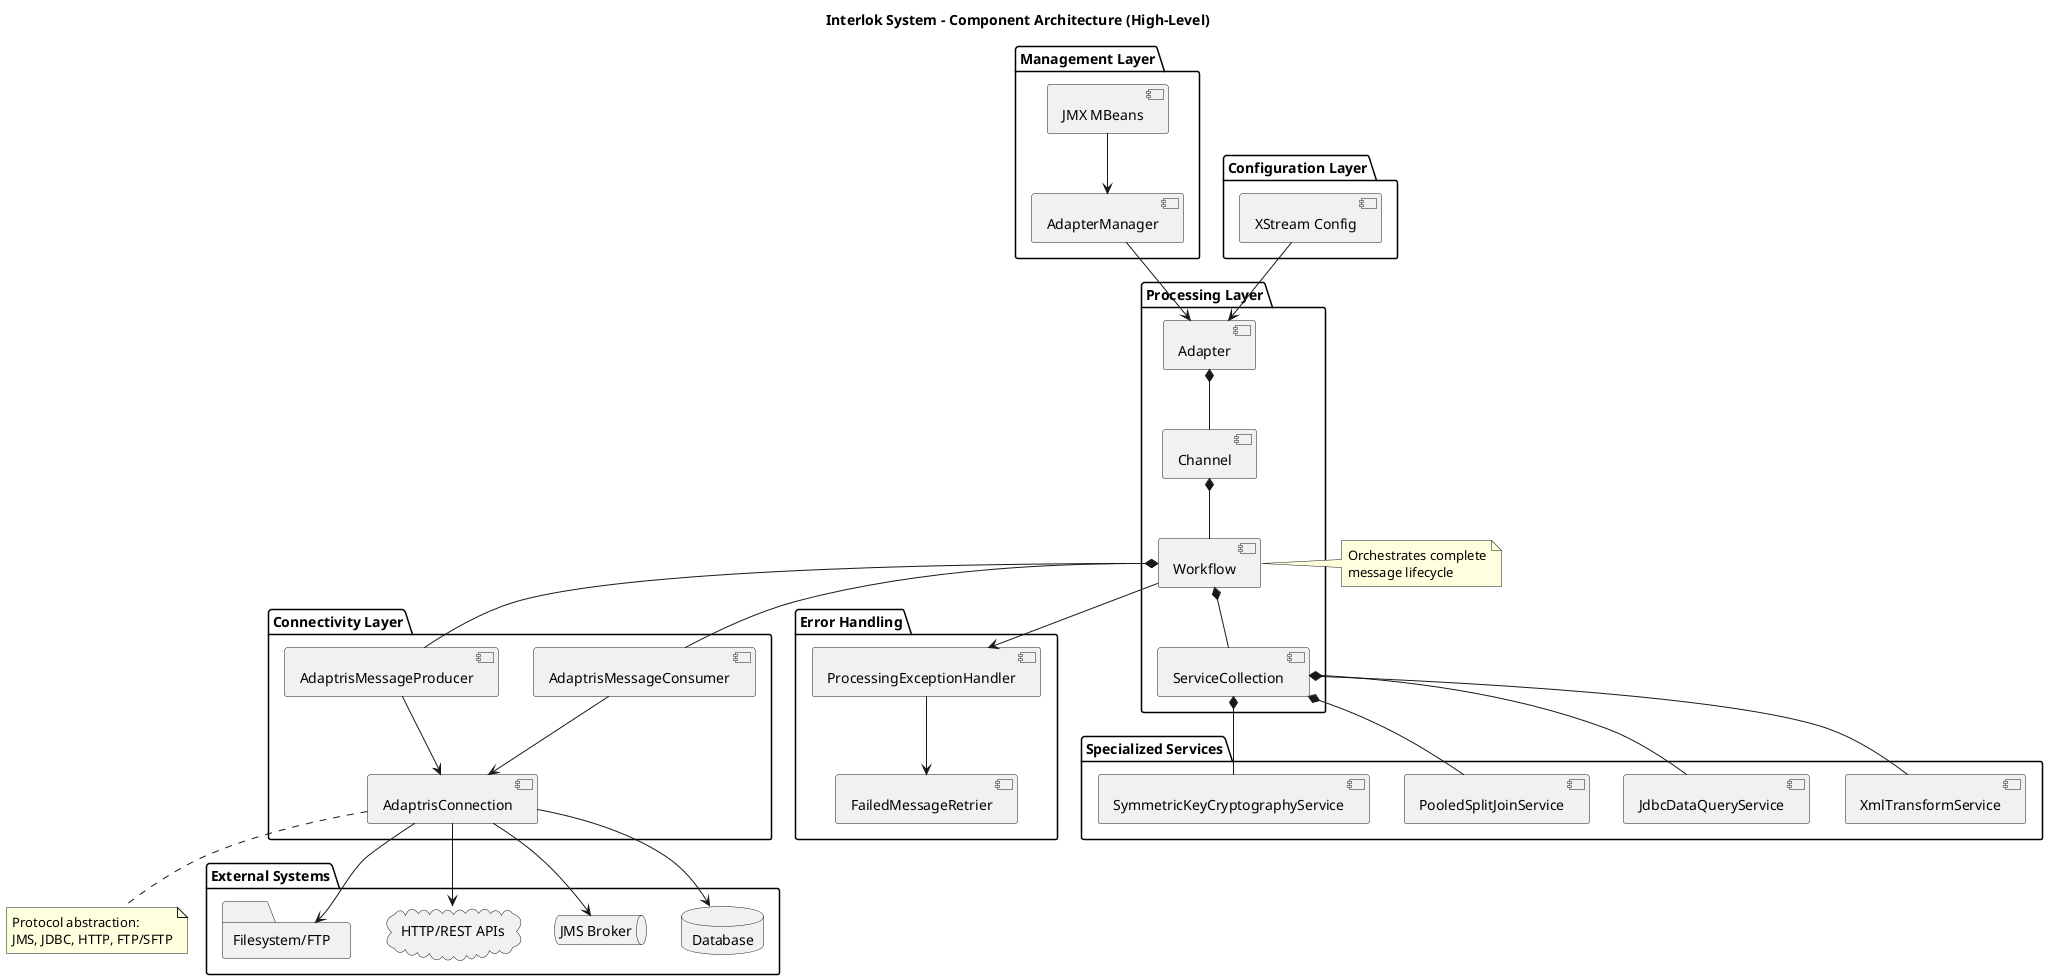

The diagram above was rendered by PlantUML. Its source (embedded in the PNG):
@startuml
title Interlok System - Component Architecture (High-Level)

package "Management Layer" {
  [AdapterManager] as AM
  [JMX MBeans] as JMX
}

package "Configuration Layer" {
  [XStream Config] as Config
}

package "Processing Layer" {
  [Adapter] as Adapter
  [Channel] as Channel
  [Workflow] as Workflow
  [ServiceCollection] as Services
}

package "Connectivity Layer" {
  [AdaptrisMessageConsumer] as Consumer
  [AdaptrisMessageProducer] as Producer
  [AdaptrisConnection] as Connection
}

package "Specialized Services" {
  [XmlTransformService] as Transform
  [JdbcDataQueryService] as JDBC
  [PooledSplitJoinService] as SplitJoin
  [SymmetricKeyCryptographyService] as Crypto
}

package "Error Handling" {
  [ProcessingExceptionHandler] as ErrorHandler
  [FailedMessageRetrier] as Retrier
}

package "External Systems" {
  database "Database" as DB
  queue "JMS Broker" as JMS_Broker
  cloud "HTTP/REST APIs" as HTTP
  folder "Filesystem/FTP" as FS
}

Config --> Adapter
AM --> Adapter
JMX --> AM

Adapter *-- Channel
Channel *-- Workflow
Workflow *-- Consumer
Workflow *-- Services
Workflow *-- Producer
Workflow --> ErrorHandler

Services *-- Transform
Services *-- JDBC
Services *-- SplitJoin
Services *-- Crypto

Consumer --> Connection
Producer --> Connection

Connection --> JMS_Broker
Connection --> DB
Connection --> HTTP
Connection --> FS

ErrorHandler --> Retrier

note right of Workflow
  Orchestrates complete
  message lifecycle
end note

note bottom of Connection
  Protocol abstraction:
  JMS, JDBC, HTTP, FTP/SFTP
end note

@enduml